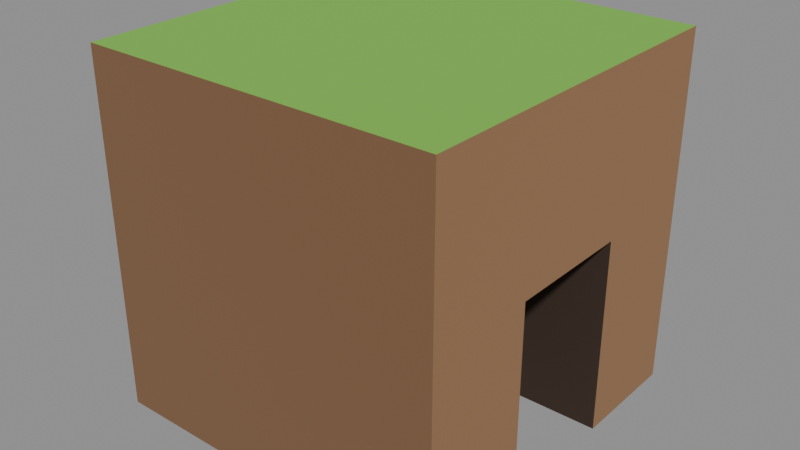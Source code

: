 # Source: cliff_blockCave_rock.blend  (saved by Blender 5.2.45; exported with 4.5.12 LTS)
import bpy
from mathutils import Matrix  # noqa: F401  (used for matrix-valued properties, if any)

bpy.ops.wm.read_factory_settings(use_empty=True)
scene = bpy.context.scene
scene.name = 'Scene'

# ---- collections
col_col_lowpoly = bpy.data.collections.new('COL_LowPoly'); scene.collection.children.link(col_col_lowpoly)

# ---- images (referenced by path relative to the original .blend; pixels are not part of the script)
import os
ASSET_DIR = os.environ.get("B2B_ASSET_DIR", "")  # directory of the original .blend (textures are referenced by path, not embedded)
HERE = os.path.dirname(os.path.abspath(__file__))  # packed textures are extracted next to this script under _unpacked/

def load_image(name, relpath, width, height, colorspace="sRGB"):
    """Load a texture the original file referenced (path relative to the .blend, or extracted next to this script)."""
    p = next((c for c in (os.path.join(HERE, relpath), os.path.join(ASSET_DIR, relpath)) if relpath and os.path.exists(c)), "")
    if p:
        img = bpy.data.images.load(p, check_existing=True)
        img.name = name
    else:  # same state as the original file: an image datablock whose file is absent (Cycles renders it pink)
        img = bpy.data.images.new(name, width, height)
        img.source = "FILE"
        img.filepath = "//" + (relpath or name)
    img.colorspace_settings.name = colorspace
    return img
img_cliff_blockcave_rock_basecolor = load_image('cliff_blockCave_rock_BaseColor', '_unpacked/cliff_blockCave_rock_BaseColor.774067d1.png', 80, 16, 'sRGB')
img_cliff_blockcave_rock_maskmap = load_image('cliff_blockCave_rock_MaskMap', '_unpacked/cliff_blockCave_rock_MaskMap.cc9c558a.png', 80, 16, 'Non-Color')

# ---- materials (node trees are filled in below, after node groups)
mat_m_cliff_blockcave_rock = bpy.data.materials.new('M_cliff_blockCave_rock')

# ---- material node trees
mat_m_cliff_blockcave_rock.use_nodes = True; mat_m_cliff_blockcave_rock.node_tree.nodes.clear()
_N = mat_m_cliff_blockcave_rock.node_tree.nodes; _L = mat_m_cliff_blockcave_rock.node_tree.links
n0 = _N.new('ShaderNodeBsdfPrincipled'); n0.name = 'Principled BSDF'; n0.location = (-200, 100)
n0.inputs[10].default_value = 0.005
n1 = _N.new('ShaderNodeOutputMaterial'); n1.name = 'Material Output'; n1.location = (200, 100)
n2 = _N.new('ShaderNodeTexImage'); n2.name = 'Image Texture'; n2.location = (0, 0)
n2.image = img_cliff_blockcave_rock_basecolor
n2.interpolation = 'Closest'
n3 = _N.new('ShaderNodeTexImage'); n3.name = 'Image Texture.001'; n3.location = (0, 0)
n3.image = img_cliff_blockcave_rock_maskmap
n3.interpolation = 'Closest'
n4 = _N.new('ShaderNodeSeparateColor'); n4.name = 'Separate Color'; n4.location = (0, 0)
n5 = _N.new('ShaderNodeMath'); n5.name = 'Math'; n5.location = (0, 0)
n5.operation = 'SUBTRACT'
n5.inputs[0].default_value = 1.0
_L.new(n0.outputs[0], n1.inputs[0])
_L.new(n2.outputs[0], n0.inputs[0])
_L.new(n3.outputs[0], n4.inputs[0])
_L.new(n4.outputs[0], n0.inputs[1])
_L.new(n3.outputs[1], n5.inputs[1])
_L.new(n5.outputs[0], n0.inputs[2])
n1.is_active_output = True

# ---- meshes
me_cliff_blockcave_rock = bpy.data.meshes.new('cliff_blockCave_rock')
me_cliff_blockcave_rock.from_pydata([(-0.5, -0.5, -0.05), (0.05, -0.5, -0.05), (0.05, 0.5, -0.05), (-0.5, 0.5, -0.05), (-0.5, -0.5, 0.95), (0.05, -0.5, 0.95), (0.05, 0.5, 0.95), (-0.5, 0.5, 0.95), (0.05, -0.5, -0.05), (0.5, -0.5, -0.05), (0.5, -0.18, -0.05), (0.05, -0.18, -0.05), (0.05, -0.5, 0.95), (0.5, -0.5, 0.95), (0.5, -0.18, 0.95), (0.05, -0.18, 0.95), (0.05, 0.18, -0.05), (0.5, 0.18, -0.05), (0.5, 0.5, -0.05), (0.05, 0.5, -0.05), (0.05, 0.18, 0.95), (0.5, 0.18, 0.95), (0.5, 0.5, 0.95), (0.05, 0.5, 0.95), (0.05, -0.18, 0.5), (0.5, -0.18, 0.5), (0.5, 0.18, 0.5), (0.05, 0.18, 0.5), (0.05, -0.18, 0.95), (0.5, -0.18, 0.95), (0.5, 0.18, 0.95), (0.05, 0.18, 0.95)], [], [(0, 3, 2, 1), (4, 5, 6, 7), (0, 1, 5, 4), (1, 2, 6, 5), (2, 3, 7, 6), (3, 0, 4, 7), (8, 11, 10, 9), (12, 13, 14, 15), (8, 9, 13, 12), (9, 10, 14, 13), (10, 11, 15, 14), (11, 8, 12, 15), (16, 19, 18, 17), (20, 21, 22, 23), (16, 17, 21, 20), (17, 18, 22, 21), (18, 19, 23, 22), (19, 16, 20, 23), (24, 27, 26, 25), (28, 29, 30, 31), (24, 25, 29, 28), (25, 26, 30, 29), (26, 27, 31, 30), (27, 24, 28, 31)])
_uv = me_cliff_blockcave_rock.uv_layers.new(name='UVMap')
_uv.uv.foreach_set('vector', [0.9, 0.5, 0.9, 0.5, 0.9, 0.5, 0.9, 0.5, 0.5, 0.5, 0.5, 0.5, 0.5, 0.5, 0.5, 0.5, 0.3, 0.5, 0.3, 0.5, 0.3, 0.5, 0.3, 0.5, 0.9, 0.5, 0.9, 0.5, 0.9, 0.5, 0.9, 0.5, 0.1, 0.5, 0.1, 0.5, 0.1, 0.5, 0.1, 0.5, 0.3, 0.5, 0.3, 0.5, 0.3, 0.5, 0.3, 0.5, 0.1, 0.5, 0.1, 0.5, 0.1, 0.5, 0.1, 0.5, 0.5, 0.5, 0.5, 0.5, 0.5, 0.5, 0.5, 0.5, 0.3, 0.5, 0.3, 0.5, 0.3, 0.5, 0.3, 0.5, 0.1, 0.5, 0.1, 0.5, 0.1, 0.5, 0.1, 0.5, 0.9, 0.5, 0.9, 0.5, 0.9, 0.5, 0.9, 0.5, 0.3, 0.5, 0.3, 0.5, 0.3, 0.5, 0.3, 0.5, 0.1, 0.5, 0.1, 0.5, 0.1, 0.5, 0.1, 0.5, 0.5, 0.5, 0.5, 0.5, 0.5, 0.5, 0.5, 0.5, 0.9, 0.5, 0.9, 0.5, 0.9, 0.5, 0.9, 0.5, 0.1, 0.5, 0.1, 0.5, 0.1, 0.5, 0.1, 0.5, 0.1, 0.5, 0.1, 0.5, 0.1, 0.5, 0.1, 0.5, 0.3, 0.5, 0.3, 0.5, 0.3, 0.5, 0.3, 0.5, 0.9, 0.5, 0.9, 0.5, 0.9, 0.5, 0.9, 0.5, 0.5, 0.5, 0.5, 0.5, 0.5, 0.5, 0.5, 0.5, 0.9, 0.5, 0.9, 0.5, 0.9, 0.5, 0.9, 0.5, 0.1, 0.5, 0.1, 0.5, 0.1, 0.5, 0.1, 0.5, 0.9, 0.5, 0.9, 0.5, 0.9, 0.5, 0.9, 0.5, 0.3, 0.5, 0.3, 0.5, 0.3, 0.5, 0.3, 0.5])
me_cliff_blockcave_rock.materials.append(mat_m_cliff_blockcave_rock)
me_cliff_blockcave_rock.update()

# ---- objects
ob_cliff_blockcave_rock = bpy.data.objects.new('cliff_blockCave_rock', me_cliff_blockcave_rock)

# ---- transforms, parenting, visibility, modifiers, constraints
ob_cliff_blockcave_rock.location = (0.0, 0.0, 0.0)

# ---- collection membership
col_col_lowpoly.objects.link(ob_cliff_blockcave_rock)

# ---- scene / render settings (as saved in the file)
scene.frame_start = 1; scene.frame_end = 250; scene.frame_set(1)
scene.render.engine = 'BLENDER_EEVEE_NEXT'
scene.render.bake_bias = 0.0
scene.render.bake_samples = 0
scene.render.compositor_device = 'GPU'
scene.eevee.use_volume_custom_range = False
scene.eevee.fast_gi_thickness_near = 0.1
scene.eevee.fast_gi_thickness_far = 0.0
scene.eevee.ray_tracing_options.screen_trace_thickness = 0.1
bpy.context.view_layer.update()

# ---- added for rendering (the .blend has no active camera and no usable light): camera, sun + grey world if the file has none
cam_auto = bpy.data.cameras.new('AutoCamera')
cam_auto.lens = 50.0
cam_auto.sensor_width = 36.0
cam_auto.clip_end = 1000.0
ob_auto_camera = bpy.data.objects.new('AutoCamera', cam_auto)
scene.collection.objects.link(ob_auto_camera)
ob_auto_camera.location = (1.60254, -1.92304, 1.73203)
ob_auto_camera.rotation_euler = (1.09748, -7.21219e-08, 0.694738)
scene.camera = ob_auto_camera
light_auto_sun = bpy.data.lights.new('AutoSun', 'SUN')
light_auto_sun.energy = 3.0
light_auto_sun.angle = 0.0523599
ob_auto_sun = bpy.data.objects.new('AutoSun', light_auto_sun)
scene.collection.objects.link(ob_auto_sun)
ob_auto_sun.rotation_euler = (0.872665, 0.174533, 0.523599)
if scene.world is None:
    world_auto = bpy.data.worlds.new('AutoWorld')
    world_auto.color = (0.3, 0.3, 0.3)
    scene.world = world_auto
bpy.context.view_layer.update()
